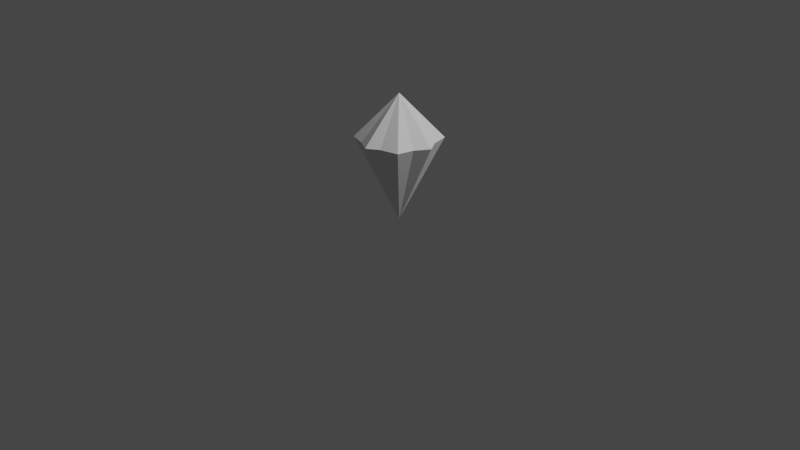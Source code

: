 # Source: indicator.blend  (saved by Blender 3.4.6; exported with 4.5.12 LTS)
import bpy
from mathutils import Matrix  # noqa: F401  (used for matrix-valued properties, if any)

bpy.ops.wm.read_factory_settings(use_empty=True)
scene = bpy.context.scene
scene.name = 'Scene'

# ---- collections
col_collection = bpy.data.collections.new('Collection'); scene.collection.children.link(col_collection)

# ---- world
world_world = bpy.data.worlds.new('World'); scene.world = world_world
world_world.use_nodes = True; world_world.node_tree.nodes.clear()
_N = world_world.node_tree.nodes; _L = world_world.node_tree.links
n0 = _N.new('ShaderNodeOutputWorld'); n0.name = 'World Output'; n0.location = (300, 300)
n1 = _N.new('ShaderNodeBackground'); n1.name = 'Background'; n1.location = (10, 300)
n1.inputs[0].default_value = (0.05088, 0.05088, 0.05088, 1.0)
_L.new(n1.outputs[0], n0.inputs[0])
n0.is_active_output = True
world_world.color = (0.05088, 0.05088, 0.05088)
world_world.use_sun_shadow = False
world_world.sun_shadow_jitter_overblur = 0.0

# ---- cameras
cam_camera = bpy.data.cameras.new('Camera')
cam_camera.clip_end = 100.0
cam_camera.ortho_scale = 7.314

# ---- lights
light_light = bpy.data.lights.new('Light', 'POINT')
light_light.transmission_factor = 0.0
light_light.energy = 1000.0
light_light.shadow_soft_size = 0.1
light_light.shadow_maximum_resolution = 0.006
light_light.use_absolute_resolution = True

# ---- meshes
me_cone = bpy.data.meshes.new('Cone')
me_cone.from_pydata([(0.3196, 0.8137, -1.0), (0.7071, 0.7071, -1.0), (0.8048, 0.301, -1.0), (1.0, -4.371e-08, -1.0), (0.7922, -0.3273, -1.0), (0.2791, -0.8146, -1.0), (-4.371e-08, -1.0, -1.0), (-0.31, -0.8298, -1.0), (-0.7071, -0.7071, -1.0), (-0.8027, -0.3471, -1.0), (-0.8345, 0.3259, -1.0), (-0.7071, 0.7071, -1.0), (-0.3193, 0.7954, -1.0), (0.0, 0.0, 1.0), (0.7071, -0.7071, -1.0), (-8.742e-08, 1.0, -1.0), (-1.0, -9.935e-08, -1.0), (0.0, 8.742e-08, -2.018)], [], [(0, 17, 15), (1, 17, 0), (17, 1, 2), (17, 2, 3), (17, 3, 4), (17, 4, 14), (17, 14, 5), (17, 5, 6), (17, 6, 7), (17, 7, 8), (17, 8, 9), (17, 9, 16), (10, 17, 16), (17, 10, 11), (17, 11, 12), (15, 0, 1, 2, 3, 4, 14, 5, 6, 7, 8, 9, 16, 10, 11, 12), (17, 12, 15), (13, 7, 6), (13, 6, 5), (13, 5, 14), (13, 14, 4), (13, 15, 12), (13, 2, 1), (13, 1, 0), (13, 12, 11), (13, 11, 10), (13, 9, 8), (13, 8, 7), (13, 4, 3), (13, 3, 2), (13, 0, 15), (13, 10, 16), (13, 16, 9)])
_uv = me_cone.uv_layers.new(name='UVMap')
_uv.uv.foreach_set('vector', [0.3418, 0.02827, 0.25, 0.25, 0.25, 0.01, 0.4197, 0.08029, 0.25, 0.25, 0.3418, 0.02827, 0.25, 0.25, 0.4197, 0.08029, 0.4717, 0.1582, 0.25, 0.25, 0.4717, 0.1582, 0.49, 0.25, 0.25, 0.25, 0.49, 0.25, 0.4717, 0.3418, 0.25, 0.25, 0.4717, 0.3418, 0.4197, 0.4197, 0.25, 0.25, 0.4197, 0.4197, 0.3418, 0.4717, 0.25, 0.25, 0.3418, 0.4717, 0.25, 0.49, 0.25, 0.25, 0.25, 0.49, 0.1582, 0.4717, 0.25, 0.25, 0.1582, 0.4717, 0.08029, 0.4197, 0.25, 0.25, 0.08029, 0.4197, 0.02827, 0.3418, 0.25, 0.25, 0.02827, 0.3418, 0.01, 0.25, 0.02827, 0.1582, 0.25, 0.25, 0.01, 0.25, 0.25, 0.25, 0.02827, 0.1582, 0.08029, 0.08029, 0.25, 0.25, 0.08029, 0.08029, 0.1582, 0.02827, 0.75, 0.49, 0.8418, 0.4717, 0.9197, 0.4197, 0.9717, 0.3418, 0.99, 0.25, 0.9717, 0.1582, 0.9197, 0.08029, 0.8418, 0.02827, 0.75, 0.01, 0.6582, 0.02827, 0.5803, 0.08029, 0.5283, 0.1582, 0.51, 0.25, 0.5283, 0.3418, 0.5803, 0.4197, 0.6582, 0.4717, 0.25, 0.25, 0.1582, 0.02827, 0.25, 0.01, 0.25, 0.25, 0.1582, 0.02827, 0.25, 0.01, 0.25, 0.25, 0.25, 0.01, 0.3418, 0.02827, 0.25, 0.25, 0.3418, 0.02827, 0.4197, 0.08029, 0.25, 0.25, 0.4197, 0.08029, 0.4717, 0.1582, 0.25, 0.25, 0.25, 0.49, 0.1582, 0.4717, 0.25, 0.25, 0.4717, 0.3418, 0.4197, 0.4197, 0.25, 0.25, 0.4197, 0.4197, 0.3418, 0.4717, 0.25, 0.25, 0.1582, 0.4717, 0.08029, 0.4197, 0.25, 0.25, 0.08029, 0.4197, 0.02827, 0.3418, 0.25, 0.25, 0.02827, 0.1582, 0.08029, 0.08029, 0.25, 0.25, 0.08029, 0.08029, 0.1582, 0.02827, 0.25, 0.25, 0.4717, 0.1582, 0.49, 0.25, 0.25, 0.25, 0.49, 0.25, 0.4717, 0.3418, 0.25, 0.25, 0.3418, 0.4717, 0.25, 0.49, 0.25, 0.25, 0.02827, 0.3418, 0.01, 0.25, 0.25, 0.25, 0.01, 0.25, 0.02827, 0.1582])
me_cone.update()

# ---- objects
ob_light = bpy.data.objects.new('Light', light_light)
ob_camera = bpy.data.objects.new('Camera', cam_camera)
ob_cone = bpy.data.objects.new('Cone', me_cone)

# ---- transforms, parenting, visibility, modifiers, constraints
ob_light.location = (4.076, 1.005, 5.904)
ob_light.rotation_euler = (0.6503, 0.05522, 1.866)
ob_light.lock_rotations_4d = False
ob_light.empty_display_type = 'ARROWS'
ob_light.color = (0.0, 0.0, 0.0, 0.0)
ob_light.lineart.crease_threshold = 0.0
ob_camera.location = (7.359, -6.926, 4.958)
ob_camera.rotation_euler = (1.109, 0.0, 0.8149)
ob_camera.lock_rotations_4d = False
ob_camera.empty_display_type = 'ARROWS'
ob_camera.color = (0.0, 0.0, 0.0, 0.0)
ob_camera.display_type = 'WIRE'
ob_camera.lineart.crease_threshold = 0.0
ob_cone.location = (0.0, 0.0, 0.4479)
ob_cone.scale = (0.4451, 0.4451, -0.4451)
_m = ob_cone.modifiers.new('Triangulate', 'TRIANGULATE')

# ---- collection membership
col_collection.objects.link(ob_light)
col_collection.objects.link(ob_camera)
col_collection.objects.link(ob_cone)

# ---- scene / render settings (as saved in the file)
scene.camera = ob_camera
scene.frame_start = 1; scene.frame_end = 250; scene.frame_set(2)
scene.render.engine = 'BLENDER_EEVEE_NEXT'
scene.cycles.sampling_pattern = 'TABULATED_SOBOL'
scene.cycles.use_light_tree = False
scene.view_settings.view_transform = 'Filmic'
bpy.context.view_layer.update()
